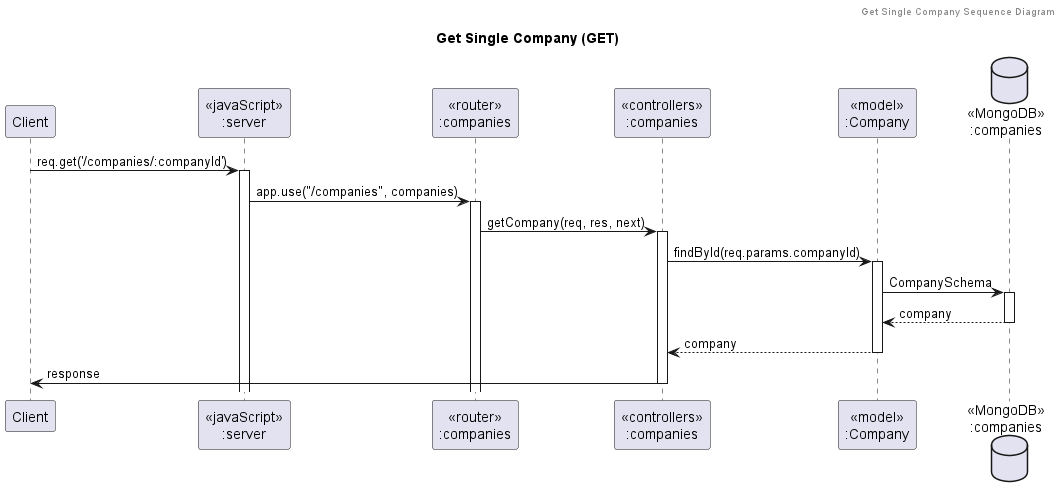

The diagram above was rendered by PlantUML. Its source (embedded in the PNG):
@startuml Get Single Company (GET)

header Get Single Company Sequence Diagram
title "Get Single Company (GET)"

participant "Client" as client
participant "<<javaScript>>\n:server" as server
participant "<<router>>\n:companies" as routerCompanies
participant "<<controllers>>\n:companies" as controllersCompanies
participant "<<model>>\n:Company" as modelCompanies
database "<<MongoDB>>\n:companies" as CompaniesDatabase

client -> server ++:req.get('/companies/:companyId')
server -> routerCompanies ++:app.use("/companies", companies)
routerCompanies -> controllersCompanies ++:getCompany(req, res, next)
controllersCompanies -> modelCompanies ++:findById(req.params.companyId)
modelCompanies -> CompaniesDatabase ++: CompanySchema
CompaniesDatabase --> modelCompanies --: company
controllersCompanies <-- modelCompanies --: company
controllersCompanies -> client --: response

@enduml